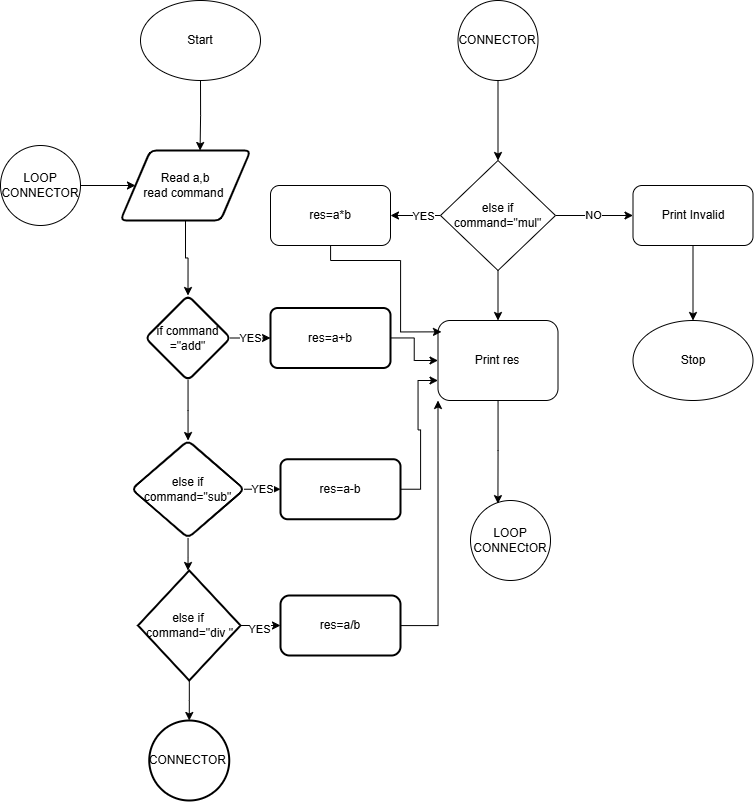

The diagram above was exported from draw.io. Its source (the exported page's mxGraphModel, read from the mxfile embedded in the PNG):
<mxGraphModel dx="1405" dy="998" grid="1" gridSize="10" guides="1" tooltips="1" connect="1" arrows="1" fold="1" page="1" pageScale="1" pageWidth="850" pageHeight="1100" math="0" shadow="0">
  <root>
    <mxCell id="0" />
    <mxCell id="1" parent="0" />
    <mxCell id="nm32wpAoqm6pLtFaXrEZ-1" value="Start" style="ellipse;whiteSpace=wrap;html=1;" vertex="1" parent="1">
      <mxGeometry x="140" y="20" width="120" height="80" as="geometry" />
    </mxCell>
    <mxCell id="nm32wpAoqm6pLtFaXrEZ-10" style="edgeStyle=orthogonalEdgeStyle;rounded=0;orthogonalLoop=1;jettySize=auto;html=1;entryX=0.5;entryY=0;entryDx=0;entryDy=0;" edge="1" parent="1" source="nm32wpAoqm6pLtFaXrEZ-2" target="nm32wpAoqm6pLtFaXrEZ-8">
      <mxGeometry relative="1" as="geometry" />
    </mxCell>
    <mxCell id="nm32wpAoqm6pLtFaXrEZ-2" value="Read a,b&lt;div&gt;read command&amp;nbsp;&lt;/div&gt;" style="shape=parallelogram;html=1;strokeWidth=2;perimeter=parallelogramPerimeter;whiteSpace=wrap;rounded=1;arcSize=12;size=0.23;" vertex="1" parent="1">
      <mxGeometry x="120" y="170" width="130" height="70" as="geometry" />
    </mxCell>
    <mxCell id="nm32wpAoqm6pLtFaXrEZ-6" style="edgeStyle=orthogonalEdgeStyle;rounded=0;orthogonalLoop=1;jettySize=auto;html=1;entryX=0.612;entryY=0;entryDx=0;entryDy=0;entryPerimeter=0;" edge="1" parent="1" source="nm32wpAoqm6pLtFaXrEZ-1" target="nm32wpAoqm6pLtFaXrEZ-2">
      <mxGeometry relative="1" as="geometry" />
    </mxCell>
    <mxCell id="nm32wpAoqm6pLtFaXrEZ-12" value="YES" style="edgeStyle=orthogonalEdgeStyle;rounded=0;orthogonalLoop=1;jettySize=auto;html=1;" edge="1" parent="1" source="nm32wpAoqm6pLtFaXrEZ-8" target="nm32wpAoqm6pLtFaXrEZ-11">
      <mxGeometry relative="1" as="geometry" />
    </mxCell>
    <mxCell id="nm32wpAoqm6pLtFaXrEZ-16" value="" style="edgeStyle=orthogonalEdgeStyle;rounded=0;orthogonalLoop=1;jettySize=auto;html=1;" edge="1" parent="1" source="nm32wpAoqm6pLtFaXrEZ-8" target="nm32wpAoqm6pLtFaXrEZ-15">
      <mxGeometry relative="1" as="geometry" />
    </mxCell>
    <mxCell id="nm32wpAoqm6pLtFaXrEZ-8" value="if command =&quot;add&quot;" style="rhombus;whiteSpace=wrap;html=1;strokeWidth=2;rounded=1;arcSize=12;" vertex="1" parent="1">
      <mxGeometry x="145" y="315" width="85" height="85" as="geometry" />
    </mxCell>
    <mxCell id="nm32wpAoqm6pLtFaXrEZ-53" value="" style="edgeStyle=orthogonalEdgeStyle;rounded=0;orthogonalLoop=1;jettySize=auto;html=1;" edge="1" parent="1" source="nm32wpAoqm6pLtFaXrEZ-11" target="nm32wpAoqm6pLtFaXrEZ-43">
      <mxGeometry relative="1" as="geometry" />
    </mxCell>
    <mxCell id="nm32wpAoqm6pLtFaXrEZ-11" value="res=a+b" style="whiteSpace=wrap;html=1;strokeWidth=2;rounded=1;arcSize=12;" vertex="1" parent="1">
      <mxGeometry x="270" y="327.5" width="120" height="60" as="geometry" />
    </mxCell>
    <mxCell id="nm32wpAoqm6pLtFaXrEZ-18" value="YES" style="edgeStyle=orthogonalEdgeStyle;rounded=0;orthogonalLoop=1;jettySize=auto;html=1;" edge="1" parent="1" source="nm32wpAoqm6pLtFaXrEZ-15" target="nm32wpAoqm6pLtFaXrEZ-17">
      <mxGeometry relative="1" as="geometry" />
    </mxCell>
    <mxCell id="nm32wpAoqm6pLtFaXrEZ-19" style="edgeStyle=orthogonalEdgeStyle;rounded=0;orthogonalLoop=1;jettySize=auto;html=1;" edge="1" parent="1" source="nm32wpAoqm6pLtFaXrEZ-15">
      <mxGeometry relative="1" as="geometry">
        <mxPoint x="187.47826086956547" y="590" as="targetPoint" />
      </mxGeometry>
    </mxCell>
    <mxCell id="nm32wpAoqm6pLtFaXrEZ-15" value="else if command=&quot;sub&quot;" style="rhombus;whiteSpace=wrap;html=1;strokeWidth=2;rounded=1;arcSize=12;" vertex="1" parent="1">
      <mxGeometry x="131.25" y="460" width="112.5" height="97.5" as="geometry" />
    </mxCell>
    <mxCell id="nm32wpAoqm6pLtFaXrEZ-55" style="edgeStyle=orthogonalEdgeStyle;rounded=0;orthogonalLoop=1;jettySize=auto;html=1;entryX=0;entryY=0.75;entryDx=0;entryDy=0;" edge="1" parent="1" source="nm32wpAoqm6pLtFaXrEZ-17" target="nm32wpAoqm6pLtFaXrEZ-43">
      <mxGeometry relative="1" as="geometry" />
    </mxCell>
    <mxCell id="nm32wpAoqm6pLtFaXrEZ-17" value="res=a-b" style="rounded=1;whiteSpace=wrap;html=1;strokeWidth=2;arcSize=12;" vertex="1" parent="1">
      <mxGeometry x="280" y="478.75" width="120" height="60" as="geometry" />
    </mxCell>
    <mxCell id="nm32wpAoqm6pLtFaXrEZ-23" value="" style="edgeStyle=orthogonalEdgeStyle;rounded=0;orthogonalLoop=1;jettySize=auto;html=1;" edge="1" parent="1" source="nm32wpAoqm6pLtFaXrEZ-21" target="nm32wpAoqm6pLtFaXrEZ-22">
      <mxGeometry relative="1" as="geometry" />
    </mxCell>
    <mxCell id="nm32wpAoqm6pLtFaXrEZ-24" value="YES" style="edgeLabel;html=1;align=center;verticalAlign=middle;resizable=0;points=[];" vertex="1" connectable="0" parent="nm32wpAoqm6pLtFaXrEZ-23">
      <mxGeometry x="-0.0647" y="-3" relative="1" as="geometry">
        <mxPoint as="offset" />
      </mxGeometry>
    </mxCell>
    <mxCell id="nm32wpAoqm6pLtFaXrEZ-28" value="" style="edgeStyle=orthogonalEdgeStyle;rounded=0;orthogonalLoop=1;jettySize=auto;html=1;" edge="1" parent="1" source="nm32wpAoqm6pLtFaXrEZ-21" target="nm32wpAoqm6pLtFaXrEZ-27">
      <mxGeometry relative="1" as="geometry" />
    </mxCell>
    <mxCell id="nm32wpAoqm6pLtFaXrEZ-21" value="else if&amp;nbsp;&lt;div&gt;command=&quot;div &quot;&lt;/div&gt;" style="strokeWidth=2;html=1;shape=mxgraph.flowchart.decision;whiteSpace=wrap;" vertex="1" parent="1">
      <mxGeometry x="137.5" y="590" width="102.5" height="110" as="geometry" />
    </mxCell>
    <mxCell id="nm32wpAoqm6pLtFaXrEZ-56" style="edgeStyle=orthogonalEdgeStyle;rounded=0;orthogonalLoop=1;jettySize=auto;html=1;entryX=0;entryY=1;entryDx=0;entryDy=0;" edge="1" parent="1" source="nm32wpAoqm6pLtFaXrEZ-22" target="nm32wpAoqm6pLtFaXrEZ-43">
      <mxGeometry relative="1" as="geometry" />
    </mxCell>
    <mxCell id="nm32wpAoqm6pLtFaXrEZ-22" value="res=a/b" style="rounded=1;whiteSpace=wrap;html=1;strokeWidth=2;" vertex="1" parent="1">
      <mxGeometry x="280" y="615" width="120" height="60" as="geometry" />
    </mxCell>
    <mxCell id="nm32wpAoqm6pLtFaXrEZ-27" value="CONNECTOR&amp;nbsp;" style="ellipse;whiteSpace=wrap;html=1;strokeWidth=2;" vertex="1" parent="1">
      <mxGeometry x="148.75" y="740" width="80" height="80" as="geometry" />
    </mxCell>
    <mxCell id="nm32wpAoqm6pLtFaXrEZ-32" value="" style="edgeStyle=orthogonalEdgeStyle;rounded=0;orthogonalLoop=1;jettySize=auto;html=1;" edge="1" parent="1" source="nm32wpAoqm6pLtFaXrEZ-30" target="nm32wpAoqm6pLtFaXrEZ-31">
      <mxGeometry relative="1" as="geometry" />
    </mxCell>
    <mxCell id="nm32wpAoqm6pLtFaXrEZ-30" value="CONNECTOR" style="ellipse;whiteSpace=wrap;html=1;aspect=fixed;" vertex="1" parent="1">
      <mxGeometry x="457.5" y="20" width="80" height="80" as="geometry" />
    </mxCell>
    <mxCell id="nm32wpAoqm6pLtFaXrEZ-34" value="" style="edgeStyle=orthogonalEdgeStyle;rounded=0;orthogonalLoop=1;jettySize=auto;html=1;" edge="1" parent="1" source="nm32wpAoqm6pLtFaXrEZ-31" target="nm32wpAoqm6pLtFaXrEZ-33">
      <mxGeometry relative="1" as="geometry" />
    </mxCell>
    <mxCell id="nm32wpAoqm6pLtFaXrEZ-35" value="YES" style="edgeLabel;html=1;align=center;verticalAlign=middle;resizable=0;points=[];" vertex="1" connectable="0" parent="nm32wpAoqm6pLtFaXrEZ-34">
      <mxGeometry x="-0.2968" relative="1" as="geometry">
        <mxPoint as="offset" />
      </mxGeometry>
    </mxCell>
    <mxCell id="nm32wpAoqm6pLtFaXrEZ-44" value="" style="edgeStyle=orthogonalEdgeStyle;rounded=0;orthogonalLoop=1;jettySize=auto;html=1;" edge="1" parent="1" source="nm32wpAoqm6pLtFaXrEZ-31" target="nm32wpAoqm6pLtFaXrEZ-43">
      <mxGeometry relative="1" as="geometry" />
    </mxCell>
    <mxCell id="nm32wpAoqm6pLtFaXrEZ-68" value="NO" style="edgeStyle=orthogonalEdgeStyle;rounded=0;orthogonalLoop=1;jettySize=auto;html=1;" edge="1" parent="1" source="nm32wpAoqm6pLtFaXrEZ-31" target="nm32wpAoqm6pLtFaXrEZ-61">
      <mxGeometry relative="1" as="geometry" />
    </mxCell>
    <mxCell id="nm32wpAoqm6pLtFaXrEZ-31" value="else if&lt;div&gt;command=&quot;mul&quot;&lt;/div&gt;" style="rhombus;whiteSpace=wrap;html=1;" vertex="1" parent="1">
      <mxGeometry x="440" y="180" width="115" height="110" as="geometry" />
    </mxCell>
    <mxCell id="nm32wpAoqm6pLtFaXrEZ-33" value="res=a*b" style="rounded=1;whiteSpace=wrap;html=1;" vertex="1" parent="1">
      <mxGeometry x="270" y="205" width="120" height="60" as="geometry" />
    </mxCell>
    <mxCell id="nm32wpAoqm6pLtFaXrEZ-43" value="Print res" style="rounded=1;whiteSpace=wrap;html=1;" vertex="1" parent="1">
      <mxGeometry x="437.5" y="340" width="120" height="80" as="geometry" />
    </mxCell>
    <mxCell id="nm32wpAoqm6pLtFaXrEZ-49" value="LOOP CONNECtOR" style="ellipse;whiteSpace=wrap;html=1;aspect=fixed;" vertex="1" parent="1">
      <mxGeometry x="470" y="520" width="80" height="80" as="geometry" />
    </mxCell>
    <mxCell id="nm32wpAoqm6pLtFaXrEZ-51" style="edgeStyle=orthogonalEdgeStyle;rounded=0;orthogonalLoop=1;jettySize=auto;html=1;entryX=0;entryY=0.5;entryDx=0;entryDy=0;" edge="1" parent="1" source="nm32wpAoqm6pLtFaXrEZ-50" target="nm32wpAoqm6pLtFaXrEZ-2">
      <mxGeometry relative="1" as="geometry" />
    </mxCell>
    <mxCell id="nm32wpAoqm6pLtFaXrEZ-50" value="LOOP CONNECTOR" style="ellipse;whiteSpace=wrap;html=1;aspect=fixed;" vertex="1" parent="1">
      <mxGeometry y="165" width="80" height="80" as="geometry" />
    </mxCell>
    <mxCell id="nm32wpAoqm6pLtFaXrEZ-57" style="edgeStyle=orthogonalEdgeStyle;rounded=0;orthogonalLoop=1;jettySize=auto;html=1;entryX=0.343;entryY=0.039;entryDx=0;entryDy=0;entryPerimeter=0;" edge="1" parent="1" source="nm32wpAoqm6pLtFaXrEZ-43" target="nm32wpAoqm6pLtFaXrEZ-49">
      <mxGeometry relative="1" as="geometry" />
    </mxCell>
    <mxCell id="nm32wpAoqm6pLtFaXrEZ-59" style="edgeStyle=orthogonalEdgeStyle;rounded=0;orthogonalLoop=1;jettySize=auto;html=1;entryX=0.029;entryY=0.142;entryDx=0;entryDy=0;entryPerimeter=0;" edge="1" parent="1" source="nm32wpAoqm6pLtFaXrEZ-33" target="nm32wpAoqm6pLtFaXrEZ-43">
      <mxGeometry relative="1" as="geometry">
        <Array as="points">
          <mxPoint x="330" y="280" />
          <mxPoint x="400" y="280" />
          <mxPoint x="400" y="351" />
        </Array>
      </mxGeometry>
    </mxCell>
    <mxCell id="nm32wpAoqm6pLtFaXrEZ-65" value="" style="edgeStyle=orthogonalEdgeStyle;rounded=0;orthogonalLoop=1;jettySize=auto;html=1;" edge="1" parent="1" source="nm32wpAoqm6pLtFaXrEZ-61" target="nm32wpAoqm6pLtFaXrEZ-64">
      <mxGeometry relative="1" as="geometry" />
    </mxCell>
    <mxCell id="nm32wpAoqm6pLtFaXrEZ-61" value="Print Invalid" style="rounded=1;whiteSpace=wrap;html=1;" vertex="1" parent="1">
      <mxGeometry x="632.5" y="205" width="120" height="60" as="geometry" />
    </mxCell>
    <mxCell id="nm32wpAoqm6pLtFaXrEZ-64" value="Stop" style="ellipse;whiteSpace=wrap;html=1;" vertex="1" parent="1">
      <mxGeometry x="632.5" y="340" width="120" height="80" as="geometry" />
    </mxCell>
  </root>
</mxGraphModel>